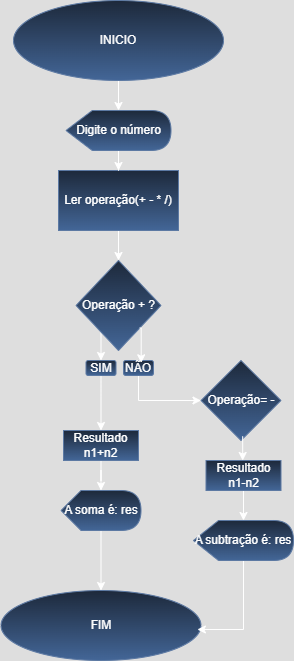

The diagram above was exported from draw.io. Its source (the exported page's mxGraphModel, read from the mxfile embedded in the PNG):
<mxGraphModel dx="2494" dy="1947" grid="1" gridSize="10" guides="1" tooltips="1" connect="1" arrows="1" fold="1" page="1" pageScale="1" pageWidth="827" pageHeight="1169" math="0" shadow="0">
  <root>
    <mxCell id="0" />
    <mxCell id="1" parent="0" />
    <mxCell id="UXvcqiPSJxko98DBQHzg-2" value="" style="edgeStyle=orthogonalEdgeStyle;rounded=0;orthogonalLoop=1;jettySize=auto;html=1;" parent="1" source="zW2coXTGNmcepIonrL8c-1" target="UXvcqiPSJxko98DBQHzg-1" edge="1">
      <mxGeometry relative="1" as="geometry" />
    </mxCell>
    <mxCell id="zW2coXTGNmcepIonrL8c-1" value="INICIO" style="ellipse;whiteSpace=wrap;html=1;fillColor=#dae8fc;strokeColor=#6c8ebf;gradientColor=#7ea6e0;" parent="1" vertex="1">
      <mxGeometry x="-110" y="-50" width="210" height="80" as="geometry" />
    </mxCell>
    <mxCell id="zTPZMXzQkUF64ROW5_XT-1" style="edgeStyle=orthogonalEdgeStyle;rounded=0;orthogonalLoop=1;jettySize=auto;html=1;" parent="1" source="DG8BSf7CPMvtMaECZDUc-9" target="DG8BSf7CPMvtMaECZDUc-12" edge="1">
      <mxGeometry relative="1" as="geometry" />
    </mxCell>
    <mxCell id="DG8BSf7CPMvtMaECZDUc-9" value="Ler operação(+ - * /)" style="rounded=0;whiteSpace=wrap;html=1;fillColor=#dae8fc;strokeColor=#6c8ebf;gradientColor=#7ea6e0;" parent="1" vertex="1">
      <mxGeometry x="-65" y="120" width="120" height="60" as="geometry" />
    </mxCell>
    <mxCell id="zTPZMXzQkUF64ROW5_XT-5" style="edgeStyle=orthogonalEdgeStyle;rounded=0;orthogonalLoop=1;jettySize=auto;html=1;exitX=0;exitY=1;exitDx=0;exitDy=0;entryX=0.5;entryY=0;entryDx=0;entryDy=0;" parent="1" source="DG8BSf7CPMvtMaECZDUc-12" target="zTPZMXzQkUF64ROW5_XT-4" edge="1">
      <mxGeometry relative="1" as="geometry" />
    </mxCell>
    <mxCell id="DG8BSf7CPMvtMaECZDUc-12" value="Operação + ?" style="rhombus;whiteSpace=wrap;html=1;fillColor=#dae8fc;gradientColor=#7ea6e0;strokeColor=#6c8ebf;" parent="1" vertex="1">
      <mxGeometry x="-47.5" y="210" width="85" height="90" as="geometry" />
    </mxCell>
    <mxCell id="UXvcqiPSJxko98DBQHzg-10" style="edgeStyle=orthogonalEdgeStyle;rounded=0;orthogonalLoop=1;jettySize=auto;html=1;" parent="1" source="zTPZMXzQkUF64ROW5_XT-3" target="UXvcqiPSJxko98DBQHzg-7" edge="1">
      <mxGeometry relative="1" as="geometry">
        <mxPoint x="15" y="360" as="targetPoint" />
        <Array as="points">
          <mxPoint x="15" y="350" />
        </Array>
      </mxGeometry>
    </mxCell>
    <mxCell id="zTPZMXzQkUF64ROW5_XT-3" value="NÃO" style="rounded=1;whiteSpace=wrap;html=1;fillColor=#dae8fc;gradientColor=#7ea6e0;strokeColor=#6c8ebf;" parent="1" vertex="1">
      <mxGeometry y="310" width="30" height="15" as="geometry" />
    </mxCell>
    <mxCell id="ufzi8izZ69SciQ9PGkLv-5" value="" style="edgeStyle=orthogonalEdgeStyle;rounded=0;orthogonalLoop=1;jettySize=auto;html=1;" parent="1" source="zTPZMXzQkUF64ROW5_XT-4" target="zTPZMXzQkUF64ROW5_XT-8" edge="1">
      <mxGeometry relative="1" as="geometry" />
    </mxCell>
    <mxCell id="zTPZMXzQkUF64ROW5_XT-4" value="SIM" style="rounded=1;whiteSpace=wrap;html=1;fillColor=#dae8fc;gradientColor=#7ea6e0;strokeColor=#6c8ebf;" parent="1" vertex="1">
      <mxGeometry x="-37.5" y="310" width="30" height="15" as="geometry" />
    </mxCell>
    <mxCell id="zTPZMXzQkUF64ROW5_XT-7" style="edgeStyle=orthogonalEdgeStyle;rounded=0;orthogonalLoop=1;jettySize=auto;html=1;exitX=1;exitY=1;exitDx=0;exitDy=0;entryX=0.59;entryY=0.153;entryDx=0;entryDy=0;entryPerimeter=0;" parent="1" source="DG8BSf7CPMvtMaECZDUc-12" target="zTPZMXzQkUF64ROW5_XT-3" edge="1">
      <mxGeometry relative="1" as="geometry" />
    </mxCell>
    <mxCell id="UXvcqiPSJxko98DBQHzg-5" value="" style="edgeStyle=orthogonalEdgeStyle;rounded=0;orthogonalLoop=1;jettySize=auto;html=1;" parent="1" source="zTPZMXzQkUF64ROW5_XT-8" target="UXvcqiPSJxko98DBQHzg-4" edge="1">
      <mxGeometry relative="1" as="geometry" />
    </mxCell>
    <mxCell id="zTPZMXzQkUF64ROW5_XT-8" value="&amp;nbsp; Resultado&amp;nbsp;&amp;nbsp;&lt;div&gt;n1+n2&lt;/div&gt;" style="rounded=0;whiteSpace=wrap;html=1;fillColor=#dae8fc;gradientColor=#7ea6e0;strokeColor=#6c8ebf;" parent="1" vertex="1">
      <mxGeometry x="-60" y="380" width="75" height="30" as="geometry" />
    </mxCell>
    <mxCell id="ufzi8izZ69SciQ9PGkLv-14" value="FIM" style="ellipse;whiteSpace=wrap;html=1;fillColor=#dae8fc;strokeColor=#6c8ebf;gradientColor=#7ea6e0;" parent="1" vertex="1">
      <mxGeometry x="-122.5" y="540" width="200" height="70" as="geometry" />
    </mxCell>
    <mxCell id="UXvcqiPSJxko98DBQHzg-3" value="" style="edgeStyle=orthogonalEdgeStyle;rounded=0;orthogonalLoop=1;jettySize=auto;html=1;" parent="1" source="UXvcqiPSJxko98DBQHzg-1" target="DG8BSf7CPMvtMaECZDUc-9" edge="1">
      <mxGeometry relative="1" as="geometry" />
    </mxCell>
    <mxCell id="UXvcqiPSJxko98DBQHzg-1" value="Digite o número" style="shape=display;whiteSpace=wrap;html=1;fillColor=#dae8fc;gradientColor=#7ea6e0;strokeColor=#6c8ebf;" parent="1" vertex="1">
      <mxGeometry x="-57.5" y="60" width="105" height="40" as="geometry" />
    </mxCell>
    <mxCell id="UXvcqiPSJxko98DBQHzg-6" style="edgeStyle=orthogonalEdgeStyle;rounded=0;orthogonalLoop=1;jettySize=auto;html=1;" parent="1" source="UXvcqiPSJxko98DBQHzg-4" target="ufzi8izZ69SciQ9PGkLv-14" edge="1">
      <mxGeometry relative="1" as="geometry" />
    </mxCell>
    <mxCell id="UXvcqiPSJxko98DBQHzg-4" value="A soma é: res" style="shape=display;whiteSpace=wrap;html=1;fillColor=#dae8fc;gradientColor=#7ea6e0;strokeColor=#6c8ebf;" parent="1" vertex="1">
      <mxGeometry x="-62.5" y="440" width="80" height="40" as="geometry" />
    </mxCell>
    <mxCell id="UXvcqiPSJxko98DBQHzg-7" value="Operação= -" style="rhombus;whiteSpace=wrap;html=1;fillColor=#dae8fc;gradientColor=#7ea6e0;strokeColor=#6c8ebf;" parent="1" vertex="1">
      <mxGeometry x="77.5" y="310" width="80" height="80" as="geometry" />
    </mxCell>
    <mxCell id="UXvcqiPSJxko98DBQHzg-11" value="" style="edgeStyle=orthogonalEdgeStyle;rounded=0;orthogonalLoop=1;jettySize=auto;html=1;exitX=0.521;exitY=0.946;exitDx=0;exitDy=0;exitPerimeter=0;" parent="1" source="UXvcqiPSJxko98DBQHzg-7" target="UXvcqiPSJxko98DBQHzg-13" edge="1">
      <mxGeometry relative="1" as="geometry">
        <mxPoint x="118" y="390" as="sourcePoint" />
      </mxGeometry>
    </mxCell>
    <mxCell id="UXvcqiPSJxko98DBQHzg-15" value="" style="edgeStyle=orthogonalEdgeStyle;rounded=0;orthogonalLoop=1;jettySize=auto;html=1;" parent="1" source="UXvcqiPSJxko98DBQHzg-13" target="UXvcqiPSJxko98DBQHzg-14" edge="1">
      <mxGeometry relative="1" as="geometry" />
    </mxCell>
    <mxCell id="UXvcqiPSJxko98DBQHzg-13" value="&amp;nbsp; Resultado&amp;nbsp;&amp;nbsp;&lt;div&gt;n1-n2&lt;/div&gt;" style="rounded=0;whiteSpace=wrap;html=1;fillColor=#dae8fc;gradientColor=#7ea6e0;strokeColor=#6c8ebf;" parent="1" vertex="1">
      <mxGeometry x="82.5" y="410" width="75" height="30" as="geometry" />
    </mxCell>
    <mxCell id="UXvcqiPSJxko98DBQHzg-19" style="edgeStyle=orthogonalEdgeStyle;rounded=0;orthogonalLoop=1;jettySize=auto;html=1;entryX=0.982;entryY=0.557;entryDx=0;entryDy=0;entryPerimeter=0;" parent="1" source="UXvcqiPSJxko98DBQHzg-14" target="ufzi8izZ69SciQ9PGkLv-14" edge="1">
      <mxGeometry relative="1" as="geometry">
        <mxPoint x="120" y="580" as="targetPoint" />
        <Array as="points">
          <mxPoint x="120" y="579" />
        </Array>
      </mxGeometry>
    </mxCell>
    <mxCell id="UXvcqiPSJxko98DBQHzg-14" value="A subtração é: res" style="shape=display;whiteSpace=wrap;html=1;fillColor=#dae8fc;gradientColor=#7ea6e0;strokeColor=#6c8ebf;" parent="1" vertex="1">
      <mxGeometry x="70" y="470" width="100" height="40" as="geometry" />
    </mxCell>
  </root>
</mxGraphModel>